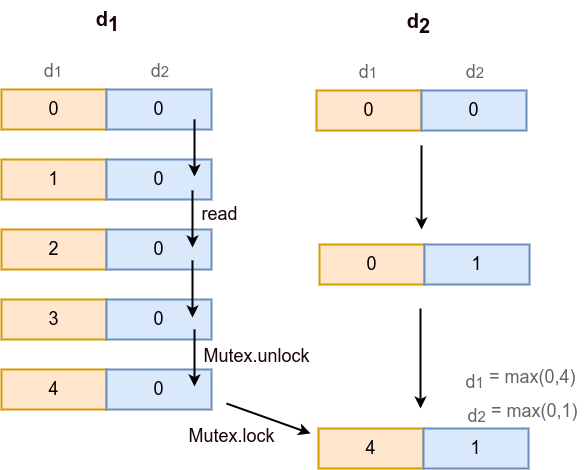

The diagram above was exported from draw.io. Its source (the exported page's mxGraphModel, read from the mxfile embedded in the PNG):
<mxGraphModel dx="2070" dy="1240" grid="0" gridSize="10" guides="1" tooltips="1" connect="1" arrows="1" fold="1" page="1" pageScale="1" pageWidth="827" pageHeight="1169" math="0" shadow="0">
  <root>
    <mxCell id="0" />
    <mxCell id="1" parent="0" />
    <mxCell id="UA1uRFO0v9cVyu8CtrFg-14" value="" style="group" parent="1" vertex="1" connectable="0">
      <mxGeometry x="127" y="710" width="210" height="40" as="geometry" />
    </mxCell>
    <mxCell id="UA1uRFO0v9cVyu8CtrFg-15" value="4" style="rounded=0;whiteSpace=wrap;html=1;strokeWidth=2;fillColor=#ffe6cc;strokeColor=#d79b00;fontSize=18;" parent="UA1uRFO0v9cVyu8CtrFg-14" vertex="1">
      <mxGeometry width="105" height="40" as="geometry" />
    </mxCell>
    <mxCell id="UA1uRFO0v9cVyu8CtrFg-16" value="0" style="rounded=0;whiteSpace=wrap;html=1;strokeWidth=2;fillColor=#dae8fc;strokeColor=#6c8ebf;fontSize=18;" parent="UA1uRFO0v9cVyu8CtrFg-14" vertex="1">
      <mxGeometry x="105" width="105" height="40" as="geometry" />
    </mxCell>
    <mxCell id="UA1uRFO0v9cVyu8CtrFg-4" value="" style="group" parent="1" vertex="1" connectable="0">
      <mxGeometry x="127" y="430" width="210" height="40" as="geometry" />
    </mxCell>
    <mxCell id="UA1uRFO0v9cVyu8CtrFg-1" value="0" style="rounded=0;whiteSpace=wrap;html=1;strokeWidth=2;fillColor=#ffe6cc;strokeColor=#d79b00;fontSize=18;" parent="UA1uRFO0v9cVyu8CtrFg-4" vertex="1">
      <mxGeometry width="105" height="40" as="geometry" />
    </mxCell>
    <mxCell id="UA1uRFO0v9cVyu8CtrFg-3" value="0" style="rounded=0;whiteSpace=wrap;html=1;strokeWidth=2;fillColor=#dae8fc;strokeColor=#6c8ebf;fontSize=18;" parent="UA1uRFO0v9cVyu8CtrFg-4" vertex="1">
      <mxGeometry x="105" width="105" height="40" as="geometry" />
    </mxCell>
    <mxCell id="UA1uRFO0v9cVyu8CtrFg-5" value="" style="group" parent="1" vertex="1" connectable="0">
      <mxGeometry x="127" y="500" width="210" height="40" as="geometry" />
    </mxCell>
    <mxCell id="UA1uRFO0v9cVyu8CtrFg-6" value="1" style="rounded=0;whiteSpace=wrap;html=1;strokeWidth=2;fillColor=#ffe6cc;strokeColor=#d79b00;fontSize=18;" parent="UA1uRFO0v9cVyu8CtrFg-5" vertex="1">
      <mxGeometry width="105" height="40" as="geometry" />
    </mxCell>
    <mxCell id="UA1uRFO0v9cVyu8CtrFg-7" value="0" style="rounded=0;whiteSpace=wrap;html=1;strokeWidth=2;fillColor=#dae8fc;strokeColor=#6c8ebf;fontSize=18;" parent="UA1uRFO0v9cVyu8CtrFg-5" vertex="1">
      <mxGeometry x="105" width="105" height="40" as="geometry" />
    </mxCell>
    <mxCell id="UA1uRFO0v9cVyu8CtrFg-8" value="" style="group" parent="1" vertex="1" connectable="0">
      <mxGeometry x="127" y="570" width="210" height="40" as="geometry" />
    </mxCell>
    <mxCell id="UA1uRFO0v9cVyu8CtrFg-9" value="2" style="rounded=0;whiteSpace=wrap;html=1;strokeWidth=2;fillColor=#ffe6cc;strokeColor=#d79b00;fontSize=18;" parent="UA1uRFO0v9cVyu8CtrFg-8" vertex="1">
      <mxGeometry width="105" height="40" as="geometry" />
    </mxCell>
    <mxCell id="UA1uRFO0v9cVyu8CtrFg-10" value="0" style="rounded=0;whiteSpace=wrap;html=1;strokeWidth=2;fillColor=#dae8fc;strokeColor=#6c8ebf;fontSize=18;" parent="UA1uRFO0v9cVyu8CtrFg-8" vertex="1">
      <mxGeometry x="105" width="105" height="40" as="geometry" />
    </mxCell>
    <mxCell id="UA1uRFO0v9cVyu8CtrFg-11" value="" style="group" parent="1" vertex="1" connectable="0">
      <mxGeometry x="127" y="640" width="210" height="40" as="geometry" />
    </mxCell>
    <mxCell id="UA1uRFO0v9cVyu8CtrFg-12" value="3" style="rounded=0;whiteSpace=wrap;html=1;strokeWidth=2;fillColor=#ffe6cc;strokeColor=#d79b00;fontSize=18;" parent="UA1uRFO0v9cVyu8CtrFg-11" vertex="1">
      <mxGeometry width="105" height="40" as="geometry" />
    </mxCell>
    <mxCell id="UA1uRFO0v9cVyu8CtrFg-13" value="0" style="rounded=0;whiteSpace=wrap;html=1;strokeWidth=2;fillColor=#dae8fc;strokeColor=#6c8ebf;fontSize=18;" parent="UA1uRFO0v9cVyu8CtrFg-11" vertex="1">
      <mxGeometry x="105" width="105" height="40" as="geometry" />
    </mxCell>
    <mxCell id="UA1uRFO0v9cVyu8CtrFg-23" value="" style="endArrow=classic;html=1;rounded=0;fontSize=18;strokeWidth=2;" parent="UA1uRFO0v9cVyu8CtrFg-11" edge="1">
      <mxGeometry width="50" height="50" relative="1" as="geometry">
        <mxPoint x="193" y="30" as="sourcePoint" />
        <mxPoint x="193" y="87" as="targetPoint" />
      </mxGeometry>
    </mxCell>
    <mxCell id="UA1uRFO0v9cVyu8CtrFg-20" value="" style="endArrow=classic;html=1;rounded=0;fontSize=18;strokeWidth=2;" parent="1" edge="1">
      <mxGeometry width="50" height="50" relative="1" as="geometry">
        <mxPoint x="320" y="460" as="sourcePoint" />
        <mxPoint x="320" y="517" as="targetPoint" />
      </mxGeometry>
    </mxCell>
    <mxCell id="UA1uRFO0v9cVyu8CtrFg-21" value="" style="endArrow=classic;html=1;rounded=0;fontSize=18;strokeWidth=2;" parent="1" edge="1">
      <mxGeometry width="50" height="50" relative="1" as="geometry">
        <mxPoint x="318" y="531" as="sourcePoint" />
        <mxPoint x="318" y="588" as="targetPoint" />
      </mxGeometry>
    </mxCell>
    <mxCell id="UA1uRFO0v9cVyu8CtrFg-22" value="" style="endArrow=classic;html=1;rounded=0;fontSize=18;strokeWidth=2;" parent="1" edge="1">
      <mxGeometry width="50" height="50" relative="1" as="geometry">
        <mxPoint x="318" y="601" as="sourcePoint" />
        <mxPoint x="318" y="658" as="targetPoint" />
      </mxGeometry>
    </mxCell>
    <mxCell id="UA1uRFO0v9cVyu8CtrFg-24" value="&lt;sub&gt;&lt;span style=&quot;font-size: 18px;&quot;&gt;d&lt;/span&gt;1&lt;/sub&gt;" style="text;html=1;strokeColor=none;fillColor=none;align=center;verticalAlign=middle;whiteSpace=wrap;rounded=0;fontSize=18;fontColor=#666666;" parent="1" vertex="1">
      <mxGeometry x="149" y="395" width="60" height="30" as="geometry" />
    </mxCell>
    <mxCell id="UA1uRFO0v9cVyu8CtrFg-25" value="&lt;sub&gt;&lt;span style=&quot;font-size: 18px;&quot;&gt;d&lt;/span&gt;2&lt;/sub&gt;" style="text;html=1;strokeColor=none;fillColor=none;align=center;verticalAlign=middle;whiteSpace=wrap;rounded=0;fontSize=18;fontColor=#666666;" parent="1" vertex="1">
      <mxGeometry x="256" y="395" width="60" height="30" as="geometry" />
    </mxCell>
    <mxCell id="UA1uRFO0v9cVyu8CtrFg-28" value="d&lt;sub style=&quot;font-size: 20px;&quot;&gt;1&lt;/sub&gt;" style="text;html=1;align=center;verticalAlign=middle;resizable=0;points=[];autosize=1;strokeColor=none;fillColor=none;fontSize=20;fontColor=#190505;fontStyle=1" parent="1" vertex="1">
      <mxGeometry x="212" y="341" width="41" height="41" as="geometry" />
    </mxCell>
    <mxCell id="UA1uRFO0v9cVyu8CtrFg-29" value="" style="group" parent="1" vertex="1" connectable="0">
      <mxGeometry x="444" y="769" width="210" height="40" as="geometry" />
    </mxCell>
    <mxCell id="UA1uRFO0v9cVyu8CtrFg-30" value="4" style="rounded=0;whiteSpace=wrap;html=1;strokeWidth=2;fillColor=#ffe6cc;strokeColor=#d79b00;fontSize=18;" parent="UA1uRFO0v9cVyu8CtrFg-29" vertex="1">
      <mxGeometry width="105" height="40" as="geometry" />
    </mxCell>
    <mxCell id="UA1uRFO0v9cVyu8CtrFg-31" value="1" style="rounded=0;whiteSpace=wrap;html=1;strokeWidth=2;fillColor=#dae8fc;strokeColor=#6c8ebf;fontSize=18;" parent="UA1uRFO0v9cVyu8CtrFg-29" vertex="1">
      <mxGeometry x="105" width="105" height="40" as="geometry" />
    </mxCell>
    <mxCell id="UA1uRFO0v9cVyu8CtrFg-32" value="" style="group" parent="1" vertex="1" connectable="0">
      <mxGeometry x="442" y="431" width="210" height="40" as="geometry" />
    </mxCell>
    <mxCell id="UA1uRFO0v9cVyu8CtrFg-33" value="0" style="rounded=0;whiteSpace=wrap;html=1;strokeWidth=2;fillColor=#ffe6cc;strokeColor=#d79b00;fontSize=18;" parent="UA1uRFO0v9cVyu8CtrFg-32" vertex="1">
      <mxGeometry width="105" height="40" as="geometry" />
    </mxCell>
    <mxCell id="UA1uRFO0v9cVyu8CtrFg-34" value="0" style="rounded=0;whiteSpace=wrap;html=1;strokeWidth=2;fillColor=#dae8fc;strokeColor=#6c8ebf;fontSize=18;" parent="UA1uRFO0v9cVyu8CtrFg-32" vertex="1">
      <mxGeometry x="105" width="105" height="40" as="geometry" />
    </mxCell>
    <mxCell id="UA1uRFO0v9cVyu8CtrFg-48" value="&lt;sub&gt;&lt;span style=&quot;font-size: 18px;&quot;&gt;d&lt;/span&gt;1&lt;/sub&gt;" style="text;html=1;strokeColor=none;fillColor=none;align=center;verticalAlign=middle;whiteSpace=wrap;rounded=0;fontSize=18;fontColor=#666666;" parent="1" vertex="1">
      <mxGeometry x="464" y="396" width="60" height="30" as="geometry" />
    </mxCell>
    <mxCell id="UA1uRFO0v9cVyu8CtrFg-49" value="&lt;sub&gt;&lt;span style=&quot;font-size: 18px;&quot;&gt;d&lt;/span&gt;2&lt;/sub&gt;" style="text;html=1;strokeColor=none;fillColor=none;align=center;verticalAlign=middle;whiteSpace=wrap;rounded=0;fontSize=18;fontColor=#666666;" parent="1" vertex="1">
      <mxGeometry x="571" y="396" width="60" height="30" as="geometry" />
    </mxCell>
    <mxCell id="UA1uRFO0v9cVyu8CtrFg-50" value="d&lt;sub style=&quot;font-size: 20px;&quot;&gt;2&lt;/sub&gt;" style="text;html=1;align=center;verticalAlign=middle;resizable=0;points=[];autosize=1;strokeColor=none;fillColor=none;fontSize=20;fontColor=#190505;fontStyle=1" parent="1" vertex="1">
      <mxGeometry x="523" y="343" width="41" height="41" as="geometry" />
    </mxCell>
    <mxCell id="UA1uRFO0v9cVyu8CtrFg-51" value="" style="endArrow=classic;html=1;rounded=0;fontSize=18;strokeWidth=2;" parent="1" edge="1">
      <mxGeometry width="50" height="50" relative="1" as="geometry">
        <mxPoint x="546" y="649" as="sourcePoint" />
        <mxPoint x="546" y="749" as="targetPoint" />
      </mxGeometry>
    </mxCell>
    <mxCell id="UA1uRFO0v9cVyu8CtrFg-53" value="" style="endArrow=classic;html=1;rounded=0;fontSize=18;strokeWidth=2;" parent="1" edge="1">
      <mxGeometry width="50" height="50" relative="1" as="geometry">
        <mxPoint x="352" y="744" as="sourcePoint" />
        <mxPoint x="436" y="774" as="targetPoint" />
      </mxGeometry>
    </mxCell>
    <mxCell id="UA1uRFO0v9cVyu8CtrFg-54" value="read" style="text;html=1;align=center;verticalAlign=middle;resizable=0;points=[];autosize=1;strokeColor=none;fillColor=none;fontSize=18;fontColor=#190505;" parent="1" vertex="1">
      <mxGeometry x="318" y="538" width="54" height="34" as="geometry" />
    </mxCell>
    <mxCell id="UA1uRFO0v9cVyu8CtrFg-55" value="Mutex.unlock" style="text;html=1;align=center;verticalAlign=middle;resizable=0;points=[];autosize=1;strokeColor=none;fillColor=none;fontSize=18;fontColor=#190505;" parent="1" vertex="1">
      <mxGeometry x="320" y="680" width="124" height="34" as="geometry" />
    </mxCell>
    <mxCell id="UA1uRFO0v9cVyu8CtrFg-56" value="Mutex.lock" style="text;html=1;align=center;verticalAlign=middle;resizable=0;points=[];autosize=1;strokeColor=none;fillColor=none;fontSize=18;fontColor=#190505;" parent="1" vertex="1">
      <mxGeometry x="305" y="760" width="104" height="34" as="geometry" />
    </mxCell>
    <mxCell id="UA1uRFO0v9cVyu8CtrFg-57" value="&lt;sub&gt;&lt;span style=&quot;font-size: 18px;&quot;&gt;d&lt;/span&gt;1&lt;/sub&gt; = max(0,4)" style="text;html=1;align=center;verticalAlign=middle;resizable=0;points=[];autosize=1;strokeColor=none;fillColor=none;fontSize=18;fontColor=#666666;" parent="1" vertex="1">
      <mxGeometry x="582" y="701.5" width="128" height="38" as="geometry" />
    </mxCell>
    <mxCell id="UA1uRFO0v9cVyu8CtrFg-58" value="&lt;sub&gt;&lt;span style=&quot;font-size: 18px;&quot;&gt;d&lt;/span&gt;2&lt;/sub&gt; = max(0,1)" style="text;html=1;align=center;verticalAlign=middle;resizable=0;points=[];autosize=1;strokeColor=none;fillColor=none;fontSize=18;fontColor=#666666;" parent="1" vertex="1">
      <mxGeometry x="584" y="735.5" width="128" height="38" as="geometry" />
    </mxCell>
    <mxCell id="eu8ohmp4DjccT-PstUTb-4" value="" style="group" vertex="1" connectable="0" parent="1">
      <mxGeometry x="445" y="585" width="210" height="40" as="geometry" />
    </mxCell>
    <mxCell id="eu8ohmp4DjccT-PstUTb-5" value="0" style="rounded=0;whiteSpace=wrap;html=1;strokeWidth=2;fillColor=#ffe6cc;strokeColor=#d79b00;fontSize=18;" vertex="1" parent="eu8ohmp4DjccT-PstUTb-4">
      <mxGeometry width="105" height="40" as="geometry" />
    </mxCell>
    <mxCell id="eu8ohmp4DjccT-PstUTb-6" value="1" style="rounded=0;whiteSpace=wrap;html=1;strokeWidth=2;fillColor=#dae8fc;strokeColor=#6c8ebf;fontSize=18;" vertex="1" parent="eu8ohmp4DjccT-PstUTb-4">
      <mxGeometry x="105" width="105" height="40" as="geometry" />
    </mxCell>
    <mxCell id="eu8ohmp4DjccT-PstUTb-7" value="" style="endArrow=classic;html=1;rounded=0;fontSize=18;strokeWidth=2;" edge="1" parent="1">
      <mxGeometry width="50" height="50" relative="1" as="geometry">
        <mxPoint x="547" y="486" as="sourcePoint" />
        <mxPoint x="547" y="570" as="targetPoint" />
      </mxGeometry>
    </mxCell>
  </root>
</mxGraphModel>